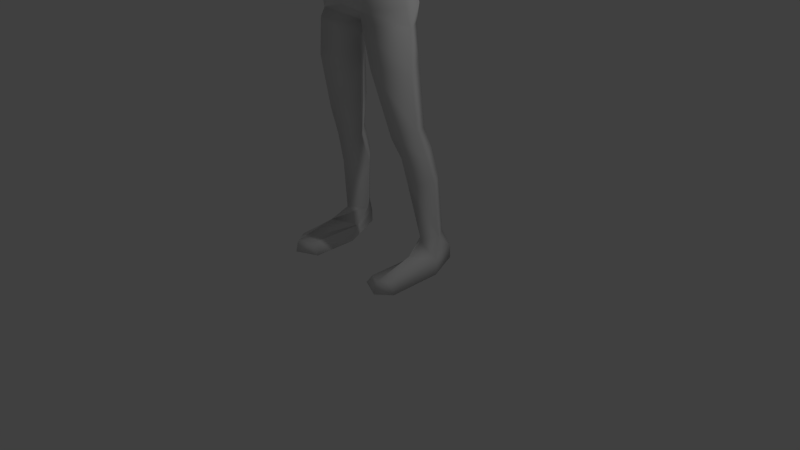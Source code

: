 # Source: maletry.blend  (saved by Blender 2.74.0; exported with 4.5.12 LTS)
import bpy
from mathutils import Matrix  # noqa: F401  (used for matrix-valued properties, if any)

bpy.ops.wm.read_factory_settings(use_empty=True)
scene = bpy.context.scene
scene.name = 'Scene'

# ---- collections
col_collection_1 = bpy.data.collections.new('Collection 1'); scene.collection.children.link(col_collection_1)

# ---- world
world_world = bpy.data.worlds.new('World'); scene.world = world_world
world_world.color = (0.05088, 0.05088, 0.05088)
world_world.use_sun_shadow = False
world_world.sun_shadow_jitter_overblur = 0.0
world_world.cycles.sampling_method = 'MANUAL'
world_world.cycles.sample_map_resolution = 256

# ---- cameras
cam_camera = bpy.data.cameras.new('Camera')
cam_camera.clip_end = 100.0
cam_camera.lens = 35.0
cam_camera.sensor_width = 32.0
cam_camera.sensor_height = 18.0
cam_camera.ortho_scale = 7.314
cam_camera.dof.focus_distance = 0.0
cam_camera.dof.aperture_fstop = 128.0

# ---- lights
light_lamp = bpy.data.lights.new('Lamp', 'POINT')
light_lamp.transmission_factor = 0.0
light_lamp.cutoff_distance = 30.0
light_lamp.energy = 100.0
light_lamp.shadow_buffer_clip_start = 1.001
light_lamp.shadow_soft_size = 0.1
light_lamp.shadow_maximum_resolution = 0.006
light_lamp.use_absolute_resolution = True
light_lamp.cycles.use_multiple_importance_sampling = False

# ---- meshes
me_circle = bpy.data.meshes.new('Circle')
me_circle.from_pydata([(0.3595, -0.327, 3.847), (0.5672, -0.03971, 3.763), (0.4829, 0.215, 3.782), (0.3403, -0.3412, 4.239), (0.5576, -0.05014, 4.112), (0.45, 0.1955, 4.148), (0.2896, -0.4389, 4.667), (0.3419, -0.3095, 3.543), (0.6461, -0.03549, 3.504), (0.5688, 0.2012, 3.527), (0.1801, -0.394, 4.986), (0.5471, 0.07893, 4.823), (0.2899, -0.3132, 4.985), (0.3898, 0.3252, 5.006), (0.7003, -0.1308, 5.146), (0.6622, 0.2822, 5.101), (0.686, 0.09597, 5.304), (0.1607, -0.2419, 5.188), (0.3095, -0.2042, 5.181), (0.337, 0.356, 5.178), (0.2171, 0.1162, 5.415), (0.1429, -0.09707, 5.406), (0.4545, -0.2059, 4.957), (0.4527, -0.1597, 5.187), (0.4739, 0.1439, 5.362), (0.5316, 0.2425, 4.939), (0.4988, 0.3385, 5.186), (0.2115, 0.2871, 3.775), (0.1814, 0.2501, 4.154), (0.2351, 0.4007, 3.549), (0.4173, 0.2037, 4.545), (0.1804, 0.2954, 4.609), (0.1949, 0.329, 4.994), (0.1949, 0.3744, 5.184), (0.5422, -0.0277, 4.451), (0.1675, 0.2707, 5.454), (0.1923, -0.01482, 5.621), (0.1401, -0.1306, 5.583), (0.1143, 0.1353, 5.594), (0.7966, 0.09105, 4.826), (0.8717, -0.1421, 5.065), (0.8842, 0.2832, 5.057), (0.8677, 0.04216, 5.286), (1.176, 0.1106, 4.805), (1.236, -0.1014, 4.981), (1.207, 0.2979, 4.985), (1.203, 0.0443, 5.192), (1.518, 0.1664, 4.756), (1.548, -0.0008285, 4.881), (1.51, 0.3118, 4.914), (1.538, 0.1067, 5.067), (1.668, 0.1626, 4.722), (1.709, -0.03999, 4.827), (1.695, 0.2784, 4.91), (1.708, 0.1094, 5.027), (2.001, 0.0995, 4.602), (2.026, -0.09195, 4.755), (2.03, 0.2515, 4.78), (2.041, 0.09715, 4.929), (2.506, -0.003727, 4.504), (2.479, -0.1025, 4.592), (2.521, 0.138, 4.612), (2.501, 0.07614, 4.674), (2.755, -0.1493, 4.441), (2.748, -0.2282, 4.522), (2.791, 0.09187, 4.537), (2.774, 0.02686, 4.606), (2.984, -0.1648, 4.352), (3.005, -0.1708, 4.39), (3.011, 0.1378, 4.424), (3.005, 0.092, 4.484), (2.905, 0.08357, 4.541), (2.912, 0.1213, 4.487), (2.882, -0.1805, 4.454), (2.885, -0.1762, 4.41), (2.784, -0.2531, 4.432), (2.751, -0.1651, 4.418), (2.706, -0.3159, 4.428), (2.686, -0.196, 4.353), (3.077, -0.06052, 4.251), (3.104, -0.09331, 4.303), (3.114, 0.1284, 4.332), (3.098, 0.1113, 4.397), (2.815, -0.264, 4.377), (2.78, -0.1793, 4.327), (2.757, -0.2973, 4.346), (2.727, -0.2352, 4.318), (2.855, -0.2473, 4.3), (2.817, -0.1802, 4.283), (2.791, -0.294, 4.267), (2.769, -0.2422, 4.259), (0.3142, -0.3665, 3.212), (0.68, -0.03841, 3.265), (0.635, 0.2047, 3.273), (0.3051, 0.4436, 3.265), (0.06698, 0.005302, 2.978), (0.4343, -0.3547, 2.606), (0.7481, -0.02898, 2.538), (0.4674, 0.3606, 2.593), (0.08324, -0.02329, 2.8), (0.4139, 0.3776, 2.995), (0.1046, -0.02276, 2.522), (0.6931, 0.02567, 3.028), (0.3526, -0.386, 3.057), (0.5011, -0.1184, 1.75), (0.7127, 0.08734, 1.848), (0.5157, 0.403, 1.744), (0.2766, 0.07968, 1.729), (0.3075, -0.04871, 5.872), (0.5731, -0.02912, 1.493), (0.7622, 0.1974, 1.493), (0.6028, 0.4329, 1.513), (0.3094, 0.1908, 1.461), (0.2382, -0.2822, 5.834), (0.5981, 0.05468, 1.116), (0.795, 0.3054, 1.117), (0.6256, 0.533, 1.14), (0.3715, 0.2981, 1.079), (0.6953, 0.1694, 0.3912), (0.7956, 0.3808, 0.3916), (0.6845, 0.5505, 0.4046), (0.5178, 0.3747, 0.3705), (0.7343, -0.07721, 0.2732), (0.8539, 0.2605, 0.1542), (0.7427, 0.6406, 0.1672), (0.576, 0.3517, 0.1331), (0.7529, -0.08806, 0.0), (0.932, 0.193, 0.0), (0.7427, 0.6406, 0.0), (0.4719, 0.2679, 0.0), (0.7529, -0.6147, 0.1538), (0.8539, -0.461, 0.1542), (0.576, -0.5361, 0.1331), (0.7529, -0.669, 0.0), (0.932, -0.5153, 0.0), (0.4719, -0.5361, 0.0), (0.2009, 0.1226, 5.87), (0.3178, -0.06951, 6.037), (0.2599, -0.2903, 6.035), (0.2269, 0.09974, 6.069), (0.2915, -0.1003, 6.247), (0.266, -0.3709, 6.168), (0.2284, 0.1036, 6.223), (0.2056, -0.1426, 6.386), (0.1637, -0.3089, 6.332), (0.147, 0.007852, 6.406), (0.1495, 0.1341, 5.728), (0.2623, -0.03503, 5.699), (0.1702, -0.3163, 5.624), (0.0664, -0.411, 5.783), (0.02297, -0.3888, 5.969), (0.06062, -0.4691, 5.79), (0.4545, -0.2776, 4.541), (0.0, 0.3355, 3.795), (0.0, -0.4311, 3.896), (-0.3595, -0.327, 3.847), (-0.6064, -0.03971, 3.744), (-0.4829, 0.215, 3.782), (0.0, 0.2704, 4.16), (0.0, -0.4594, 4.287), (-0.3403, -0.3412, 4.239), (-0.5971, -0.05014, 4.112), (-0.45, 0.1955, 4.148), (0.0, -0.4861, 4.672), (-0.2896, -0.4389, 4.667), (0.0, 0.3985, 3.531), (0.0, -0.4115, 3.555), (-0.3419, -0.2798, 3.543), (-0.666, -0.03549, 3.504), (-0.5688, 0.2363, 3.527), (-0.1801, -0.394, 4.986), (-0.5923, 0.07893, 4.823), (-0.2899, -0.3132, 4.985), (0.0, -0.373, 4.954), (0.0, 0.3327, 4.983), (-0.3898, 0.3252, 5.006), (-0.6521, -0.1308, 5.146), (-0.6622, 0.2822, 5.163), (-0.6589, 0.09597, 5.326), (-0.1607, -0.2419, 5.188), (-0.3095, -0.2042, 5.181), (0.0, -0.2754, 5.151), (0.0, 0.3927, 5.19), (-0.3898, 0.356, 5.178), (-0.2856, 0.1162, 5.415), (-0.1429, -0.09707, 5.406), (0.0, -0.1777, 5.408), (-0.4545, -0.2059, 4.957), (-0.4527, -0.1597, 5.187), (-0.3993, 0.1439, 5.362), (-0.5316, 0.2425, 4.939), (-0.4988, 0.3385, 5.186), (0.0, 0.2894, 5.423), (-0.2115, 0.2871, 3.775), (-0.1814, 0.2501, 4.154), (-0.2351, 0.3538, 3.549), (-0.4173, 0.2037, 4.545), (-0.1804, 0.2954, 4.609), (0.0, 0.3327, 4.597), (-0.1949, 0.329, 4.994), (-0.1949, 0.3744, 5.184), (-0.5822, -0.0277, 4.451), (-0.1744, 0.2933, 5.454), (-0.2092, -0.01482, 5.615), (-0.1401, -0.1419, 5.577), (0.0, -0.1939, 5.526), (0.0, 0.1963, 5.585), (-0.1143, 0.1524, 5.594), (-0.7925, 0.09105, 4.826), (-0.8554, -0.1421, 5.057), (-0.8842, 0.2832, 5.119), (-0.8677, 0.04216, 5.277), (-1.198, 0.1106, 4.805), (-1.236, -0.1414, 4.981), (-1.229, 0.2936, 5.042), (-1.203, 0.0443, 5.192), (-1.569, 0.1664, 4.756), (-1.582, -0.0079, 4.864), (-1.571, 0.2764, 4.922), (-1.596, 0.1004, 5.089), (-1.668, 0.1626, 4.744), (-1.709, -0.02752, 4.849), (-1.673, 0.2784, 4.894), (-1.708, 0.08765, 5.048), (-1.984, 0.0995, 4.623), (-2.009, -0.09195, 4.777), (-2.025, 0.2515, 4.812), (-2.041, 0.06497, 4.951), (-2.506, -0.003727, 4.534), (-2.479, -0.1025, 4.613), (-2.521, 0.138, 4.633), (-2.501, 0.07614, 4.696), (-2.755, -0.1038, 4.463), (-2.748, -0.1983, 4.543), (-2.804, 0.09187, 4.559), (-2.774, 0.02686, 4.628), (-2.984, -0.1193, 4.374), (-3.005, -0.1708, 4.412), (-3.011, 0.1542, 4.445), (-2.964, 0.1148, 4.508), (-2.885, 0.08357, 4.576), (-2.912, 0.1213, 4.509), (-2.882, -0.1805, 4.476), (-2.885, -0.1398, 4.432), (-2.784, -0.2387, 4.454), (-2.751, -0.1267, 4.44), (-2.706, -0.2741, 4.45), (-2.686, -0.2305, 4.375), (-3.077, -0.0313, 4.266), (-3.076, -0.09331, 4.291), (-3.114, 0.1284, 4.354), (-3.066, 0.1147, 4.385), (-2.815, -0.2512, 4.399), (-2.78, -0.1793, 4.349), (-2.757, -0.2973, 4.368), (-2.727, -0.2352, 4.34), (-2.855, -0.2473, 4.322), (-2.817, -0.1802, 4.305), (-2.791, -0.294, 4.289), (-2.769, -0.2422, 4.281), (0.0, 0.4391, 3.352), (0.0, -0.3651, 3.251), (-0.3142, -0.3566, 3.17), (-0.7295, -0.07266, 3.265), (-0.6551, 0.2047, 3.224), (-0.3247, 0.4202, 3.216), (0.0, 0.06134, 2.973), (-0.06698, 0.0484, 2.978), (-0.4343, -0.3547, 2.606), (-0.7481, -0.02898, 2.538), (-0.4674, 0.3606, 2.593), (-0.1026, -0.02329, 2.8), (-0.4139, 0.3307, 2.995), (-0.1046, -0.02276, 2.522), (-0.7518, 0.02567, 3.028), (-0.3526, -0.386, 3.057), (-0.5011, -0.1888, 1.918), (-0.6845, 0.08734, 1.919), (-0.5157, 0.403, 1.942), (-0.2626, 0.07968, 1.918), (-0.3075, -0.04871, 5.872), (-0.5731, -0.02912, 1.493), (-0.7481, 0.1974, 1.493), (-0.6028, 0.4329, 1.513), (-0.3849, 0.1908, 1.461), (-0.2382, -0.2822, 5.834), (-0.5981, 0.05468, 1.116), (-0.795, 0.3054, 1.117), (-0.6256, 0.533, 1.14), (-0.3715, 0.2981, 1.079), (-0.6953, 0.1694, 0.3912), (-0.7956, 0.3808, 0.3916), (-0.6845, 0.5505, 0.4046), (-0.5178, 0.3747, 0.3705), (-0.7343, -0.07721, 0.2732), (-0.8539, 0.2176, 0.1542), (-0.7427, 0.6406, 0.1672), (-0.576, 0.2402, 0.1331), (-0.7529, -0.08806, 0.0), (-0.932, 0.06568, 0.0), (-0.7427, 0.6406, 0.0), (-0.4719, 0.04482, 0.0), (-0.7529, -0.6147, 0.1538), (-0.8539, -0.461, 0.1542), (-0.576, -0.5361, 0.1331), (-0.7529, -0.669, 0.0), (-0.932, -0.5153, 0.0), (-0.4719, -0.5361, 0.0), (0.0, -0.4648, 5.758), (0.0, 0.2488, 5.882), (-0.2009, 0.1226, 5.87), (-0.3178, -0.06951, 6.037), (-0.2599, -0.2903, 6.035), (0.0, -0.4493, 5.962), (0.0, 0.2591, 6.062), (-0.2269, 0.09974, 6.069), (-0.2915, -0.1003, 6.247), (-0.266, -0.3709, 6.168), (0.0, -0.4596, 6.092), (0.0, 0.226, 6.236), (-0.2284, 0.1036, 6.223), (-0.2452, -0.1426, 6.386), (-0.1872, -0.3089, 6.332), (0.0, -0.4106, 6.334), (0.0, 0.1139, 6.42), (-0.147, 0.007852, 6.406), (0.0, -0.1569, 6.475), (-0.1213, 0.1341, 5.728), (-0.2623, -0.03503, 5.699), (0.0, 0.2179, 5.73), (-0.1702, -0.3163, 5.624), (0.0, -0.401, 5.55), (-0.0664, -0.411, 5.783), (-0.02297, -0.3888, 5.969), (0.0, -0.5139, 5.775), (-0.06062, -0.4691, 5.79), (-0.4545, -0.2776, 4.541)], [], [(27, 28, 5, 2), (2, 5, 4, 1), (1, 4, 3, 0), (0, 3, 159, 154), (3, 6, 163, 159), (163, 6, 12, 10, 173), (27, 29, 165, 153), (1, 8, 9, 2), (0, 7, 8, 1), (154, 166, 7, 0), (28, 31, 30, 5), (4, 5, 30, 34), (198, 31, 28, 158), (10, 17, 181, 173), (12, 18, 17, 10), (22, 11, 14, 23), (32, 33, 19, 13), (13, 19, 26, 25), (24, 20, 18, 23), (17, 21, 186, 181), (17, 18, 20, 21), (16, 24, 23, 14), (12, 22, 23, 18), (25, 26, 15, 11), (15, 26, 24, 16), (19, 20, 24, 26), (35, 20, 19, 33), (192, 35, 33, 182), (174, 182, 33, 32), (174, 32, 31, 198), (30, 31, 32, 13), (2, 9, 29, 27), (153, 158, 28, 27), (35, 38, 36, 20), (192, 206, 38, 35), (20, 36, 37, 21), (21, 37, 205, 186), (16, 42, 41, 15), (14, 40, 42, 16), (15, 41, 39, 11), (11, 39, 40, 14), (42, 46, 45, 41), (40, 44, 46, 42), (41, 45, 43, 39), (39, 43, 44, 40), (46, 50, 49, 45), (44, 48, 50, 46), (45, 49, 47, 43), (43, 47, 48, 44), (50, 54, 53, 49), (48, 52, 54, 50), (49, 53, 51, 47), (47, 51, 52, 48), (54, 58, 57, 53), (52, 56, 58, 54), (53, 57, 55, 51), (51, 55, 56, 52), (58, 62, 61, 57), (56, 60, 62, 58), (57, 61, 59, 55), (55, 59, 60, 56), (62, 66, 65, 61), (60, 64, 66, 62), (61, 65, 63, 59), (63, 76, 78, 59), (66, 71, 72, 65), (65, 72, 74, 63), (72, 69, 67, 74), (73, 68, 70, 71), (64, 73, 71, 66), (63, 74, 73, 64), (74, 67, 68, 73), (71, 70, 69, 72), (78, 86, 85, 77), (60, 77, 75, 64), (64, 75, 76, 63), (59, 78, 77, 60), (68, 80, 82, 70), (67, 79, 80, 68), (70, 82, 81, 69), (69, 81, 79, 67), (81, 82, 80, 79), (86, 90, 89, 85), (75, 83, 84, 76), (77, 85, 83, 75), (76, 84, 86, 78), (90, 88, 87, 89), (83, 87, 88, 84), (85, 89, 87, 83), (84, 88, 90, 86), (29, 94, 260, 165), (9, 93, 94, 29), (8, 92, 93, 9), (7, 91, 92, 8), (166, 261, 91, 7), (94, 95, 266, 260), (91, 261, 266, 95), (95, 99, 103, 91), (94, 100, 99, 95), (92, 102, 93), (99, 101, 96, 103), (102, 97, 98, 100), (100, 98, 101, 99), (93, 102, 100, 94), (91, 103, 102, 92), (103, 96, 97, 102), (96, 104, 105, 97), (97, 105, 106, 98), (101, 107, 104, 96), (98, 106, 107, 101), (104, 109, 110, 105), (105, 110, 111, 106), (107, 112, 109, 104), (106, 111, 112, 107), (109, 114, 115, 110), (110, 115, 116, 111), (112, 117, 114, 109), (111, 116, 117, 112), (114, 118, 119, 115), (115, 119, 120, 116), (117, 121, 118, 114), (116, 120, 121, 117), (118, 122, 123, 119), (119, 123, 124, 120), (121, 125, 122, 118), (120, 124, 125, 121), (123, 131, 134, 127), (123, 127, 128, 124), (129, 135, 132, 125), (124, 128, 129, 125), (130, 133, 134, 131), (132, 135, 133, 130), (127, 134, 133, 126), (126, 133, 135, 129), (122, 130, 131, 123), (125, 132, 130, 122), (146, 136, 108, 147), (329, 309, 136, 146), (147, 108, 113, 148), (148, 113, 149, 308, 331), (136, 139, 137, 108), (309, 314, 139, 136), (108, 137, 138, 113), (113, 138, 150, 149), (139, 142, 140, 137), (314, 319, 142, 139), (137, 140, 141, 138), (138, 141, 318, 313, 150), (142, 145, 143, 140), (319, 324, 145, 142), (140, 143, 144, 141), (141, 144, 323, 318), (324, 326, 145), (145, 326, 143), (144, 326, 323), (143, 326, 144), (37, 148, 331, 205), (36, 147, 148, 37), (206, 329, 146, 38), (38, 146, 147, 36), (151, 149, 150), (151, 150, 313, 334), (149, 151, 334, 308), (25, 11, 34, 30, 13), (6, 152, 22, 12), (11, 22, 152, 34), (3, 4, 34, 152, 6), (193, 157, 162, 194), (157, 156, 161, 162), (156, 155, 160, 161), (155, 154, 159, 160), (160, 159, 163, 164), (163, 173, 170, 172, 164), (193, 153, 165, 195), (156, 157, 169, 168), (155, 156, 168, 167), (154, 155, 167, 166), (194, 162, 196, 197), (161, 201, 196, 162), (198, 158, 194, 197), (170, 173, 181, 179), (172, 170, 179, 180), (187, 188, 176, 171), (199, 175, 183, 200), (175, 190, 191, 183), (189, 188, 180, 184), (179, 181, 186, 185), (179, 185, 184, 180), (178, 176, 188, 189), (172, 180, 188, 187), (190, 171, 177, 191), (177, 178, 189, 191), (183, 191, 189, 184), (202, 200, 183, 184), (192, 182, 200, 202), (174, 199, 200, 182), (174, 198, 197, 199), (196, 175, 199, 197), (157, 193, 195, 169), (153, 193, 194, 158), (202, 184, 203, 207), (192, 202, 207, 206), (184, 185, 204, 203), (185, 186, 205, 204), (178, 177, 210, 211), (176, 178, 211, 209), (177, 171, 208, 210), (171, 176, 209, 208), (211, 210, 214, 215), (209, 211, 215, 213), (210, 208, 212, 214), (208, 209, 213, 212), (215, 214, 218, 219), (213, 215, 219, 217), (214, 212, 216, 218), (212, 213, 217, 216), (219, 218, 222, 223), (217, 219, 223, 221), (218, 216, 220, 222), (216, 217, 221, 220), (223, 222, 226, 227), (221, 223, 227, 225), (222, 220, 224, 226), (220, 221, 225, 224), (227, 226, 230, 231), (225, 227, 231, 229), (226, 224, 228, 230), (224, 225, 229, 228), (231, 230, 234, 235), (229, 231, 235, 233), (230, 228, 232, 234), (232, 228, 247, 245), (235, 234, 241, 240), (234, 232, 243, 241), (241, 243, 236, 238), (242, 240, 239, 237), (233, 235, 240, 242), (232, 233, 242, 243), (243, 242, 237, 236), (240, 241, 238, 239), (247, 246, 254, 255), (229, 233, 244, 246), (233, 232, 245, 244), (228, 229, 246, 247), (237, 239, 251, 249), (236, 237, 249, 248), (239, 238, 250, 251), (238, 236, 248, 250), (250, 248, 249, 251), (255, 254, 258, 259), (244, 245, 253, 252), (246, 244, 252, 254), (245, 247, 255, 253), (259, 258, 256, 257), (252, 253, 257, 256), (254, 252, 256, 258), (253, 255, 259, 257), (195, 165, 260, 265), (169, 195, 265, 264), (168, 169, 264, 263), (167, 168, 263, 262), (166, 167, 262, 261), (265, 260, 266, 267), (262, 267, 266, 261), (267, 262, 275, 271), (265, 267, 271, 272), (263, 264, 274), (271, 275, 268, 273), (274, 272, 270, 269), (272, 271, 273, 270), (264, 265, 272, 274), (262, 263, 274, 275), (275, 274, 269, 268), (268, 269, 277, 276), (269, 270, 278, 277), (273, 268, 276, 279), (270, 273, 279, 278), (276, 277, 282, 281), (277, 278, 283, 282), (279, 276, 281, 284), (278, 279, 284, 283), (281, 282, 287, 286), (282, 283, 288, 287), (284, 281, 286, 289), (283, 284, 289, 288), (286, 287, 291, 290), (287, 288, 292, 291), (289, 286, 290, 293), (288, 289, 293, 292), (290, 291, 295, 294), (291, 292, 296, 295), (293, 290, 294, 297), (292, 293, 297, 296), (295, 299, 306, 303), (295, 296, 300, 299), (301, 297, 304, 307), (296, 297, 301, 300), (302, 303, 306, 305), (304, 302, 305, 307), (299, 298, 305, 306), (298, 301, 307, 305), (294, 295, 303, 302), (297, 294, 302, 304), (327, 328, 280, 310), (329, 327, 310, 309), (328, 330, 285, 280), (330, 331, 308, 332, 285), (310, 280, 311, 315), (309, 310, 315, 314), (280, 285, 312, 311), (285, 332, 333, 312), (315, 311, 316, 320), (314, 315, 320, 319), (311, 312, 317, 316), (312, 333, 313, 318, 317), (320, 316, 321, 325), (319, 320, 325, 324), (316, 317, 322, 321), (317, 318, 323, 322), (324, 325, 326), (325, 321, 326), (322, 323, 326), (321, 322, 326), (204, 205, 331, 330), (203, 204, 330, 328), (206, 207, 327, 329), (207, 203, 328, 327), (335, 333, 332), (335, 334, 313, 333), (332, 308, 334, 335), (190, 175, 196, 201, 171), (164, 172, 187, 336), (171, 201, 336, 187), (160, 164, 336, 201, 161), (129, 128, 127, 126)])
me_circle.polygons.foreach_set('use_smooth', [True] * 335)
me_circle.use_remesh_preserve_volume = False
me_circle.use_remesh_preserve_attributes = False
me_circle.use_mirror_vertex_groups = False
me_circle.update()
arm_armature = bpy.data.armatures.new('Armature')  # bones are not reproduced

# ---- objects
ob_armature = bpy.data.objects.new('Armature', arm_armature)
ob_circle = bpy.data.objects.new('Circle', me_circle)
ob_lamp = bpy.data.objects.new('Lamp', light_lamp)
ob_camera = bpy.data.objects.new('Camera', cam_camera)

# ---- transforms, parenting, visibility, modifiers, constraints
ob_armature.location = (0.0, 0.04685, 0.0)
ob_armature.show_in_front = True
ob_armature.lineart.crease_threshold = 0.0
ob_circle.parent = ob_armature
ob_circle.matrix_parent_inverse = Matrix(((1.0, 0.0, 0.0, 0.0), (0.0, 1.0, 0.0, -0.04685), (0.0, 0.0, 1.0, 0.0), (0.0, 0.0, 0.0, 1.0)))
ob_circle.location = (0.0, 0.0, 0.0)
ob_circle.lineart.crease_threshold = 0.0
_vg = ob_circle.vertex_groups.new(name='Bone')
for _i, _w in zip([0, 1, 2, 3, 4, 5, 7, 8, 9, 27, 28, 29, 91, 92, 94, 100, 103, 153, 154, 155, 156, 157, 160, 161, 162, 165, 166, 167, 168, 169, 193, 194, 195, 260, 261, 262, 263, 265, 266, 272, 275], [0.1325, 0.07999, 0.0877, 0.002469, 0.009471, 0.003764, 0.5166, 0.1061, 0.1149, 0.1439, 0.0002718, 0.4805, 0.1222, 0.01702, 0.1189, 0.00128, 0.02736, 0.142, 0.08739, 0.1325, 0.08002, 0.08773, 0.001816, 0.009637, 0.003933, 0.556, 0.4703, 0.5166, 0.1061, 0.1149, 0.1439, 0.0003341, 0.4805, 0.2951, 0.5207, 0.1222, 0.01702, 0.1189, 0.001925, 0.00128, 0.02736]): _vg.add([_i], _w, 'REPLACE')
_vg = ob_circle.vertex_groups.new(name='Bone.001')
for _i, _w in zip([0, 1, 2, 3, 4, 5, 6, 7, 8, 9, 27, 28, 29, 30, 31, 34, 91, 92, 93, 94, 152, 153, 154, 155, 156, 157, 158, 159, 160, 161, 162, 163, 164, 165, 166, 167, 168, 169, 193, 194, 195, 196, 197, 198, 201, 261, 262, 263, 264, 265, 336], [0.6266, 0.5574, 0.5777, 0.1848, 0.5284, 0.5073, 0.02289, 0.205, 0.1733, 0.2057, 0.6027, 0.2003, 0.204, 0.08817, 0.03554, 0.1619, 0.01362, 0.02379, 0.01183, 0.02897, 0.07073, 0.6166, 0.7309, 0.6253, 0.5562, 0.5772, 0.1581, 0.1302, 0.1792, 0.5226, 0.5064, 0.004326, 0.02165, 0.1755, 0.4328, 0.2047, 0.173, 0.2055, 0.6026, 0.2003, 0.2039, 0.09269, 0.03746, 0.02381, 0.1425, 0.09124, 0.01355, 0.02366, 0.01175, 0.02892, 0.07006]): _vg.add([_i], _w, 'REPLACE')
_vg = ob_circle.vertex_groups.new(name='Bone.002')
for _i, _w in zip([0, 1, 2, 3, 4, 5, 6, 7, 9, 10, 11, 12, 13, 17, 18, 19, 22, 23, 25, 27, 28, 29, 30, 31, 32, 33, 34, 152, 153, 154, 155, 156, 157, 158, 159, 160, 161, 162, 163, 164, 165, 167, 169, 170, 171, 172, 173, 174, 175, 179, 180, 181, 182, 183, 186, 187, 188, 190, 193, 194, 195, 196, 197, 198, 199, 200, 201, 336], [0.1564, 0.07432, 0.1063, 0.7395, 0.3193, 0.3597, 0.8247, 0.02262, 0.0216, 0.7086, 0.1152, 0.5618, 0.07922, 0.186, 0.1128, 0.01211, 0.214, 0.03775, 0.0549, 0.1318, 0.7141, 0.03633, 0.6781, 0.7675, 0.2041, 0.06682, 0.6247, 0.7584, 0.1487, 0.1518, 0.1577, 0.07532, 0.107, 0.7682, 0.8294, 0.7453, 0.324, 0.3615, 0.8895, 0.822, 0.0292, 0.02322, 0.02207, 0.6909, 0.1245, 0.5844, 0.7911, 0.4665, 0.07678, 0.1866, 0.1154, 0.5862, 0.09581, 0.01096, 0.02813, 0.2201, 0.03976, 0.05128, 0.132, 0.7146, 0.03651, 0.6816, 0.7682, 0.8114, 0.2035, 0.06656, 0.648, 0.7567]): _vg.add([_i], _w, 'REPLACE')
_vg = ob_circle.vertex_groups.new(name='Bone.003')
for _i, _w in zip([10, 17, 18, 19, 20, 21, 24, 32, 33, 35, 36, 37, 38, 113, 136, 146, 147, 148, 149, 151, 170, 173, 174, 179, 180, 181, 182, 183, 184, 185, 186, 189, 192, 199, 200, 202, 203, 204, 205, 206, 207, 308, 309, 327, 328, 329, 330, 331, 332, 334, 335], [0.004327, 0.1347, 0.05254, 0.04316, 0.2359, 0.6846, 0.08343, 0.007608, 0.1124, 0.5527, 0.1567, 0.1859, 0.5743, 0.004552, 0.03662, 0.1367, 0.06429, 0.08139, 0.01671, 0.01197, 0.005625, 0.001085, 0.01119, 0.1344, 0.05075, 0.09393, 0.1195, 0.03012, 0.2054, 0.6768, 0.6953, 0.07268, 0.5775, 0.001491, 0.09908, 0.4581, 0.06749, 0.151, 0.2639, 0.4297, 0.1534, 0.02356, 0.001536, 0.03431, 0.006548, 0.09297, 0.07251, 0.1104, 0.01293, 0.01504, 0.01013]): _vg.add([_i], _w, 'REPLACE')
_vg = ob_circle.vertex_groups.new(name='Bone.004')
for _i, _w in zip([17, 20, 21, 24, 35, 36, 37, 38, 108, 113, 136, 137, 138, 139, 140, 141, 142, 143, 144, 145, 146, 147, 148, 149, 150, 151, 179, 182, 184, 185, 186, 189, 192, 200, 202, 203, 204, 205, 206, 207, 280, 285, 308, 309, 310, 311, 312, 313, 314, 315, 316, 317, 318, 319, 320, 321, 322, 323, 324, 325, 326, 327, 328, 329, 330, 331, 332, 333, 334, 335], [0.002258, 0.1134, 0.132, 0.02789, 0.08756, 0.7556, 0.7765, 0.3457, 0.9631, 0.9649, 0.9475, 0.9843, 0.9861, 0.9845, 0.9942, 0.9927, 0.9933, 0.9971, 0.9967, 0.9978, 0.8399, 0.8964, 0.9049, 0.9597, 0.9822, 0.9628, 0.002959, 0.01068, 0.145, 0.1405, 0.1781, 0.05001, 0.1417, 0.01972, 0.1822, 0.853, 0.8158, 0.6851, 0.505, 0.7685, 0.9837, 0.9764, 0.9564, 0.9687, 0.9827, 0.9948, 0.9928, 0.9834, 0.9892, 0.9956, 0.9988, 0.9962, 0.9912, 0.9958, 0.9983, 0.9994, 0.9985, 0.9972, 0.9982, 0.9994, 0.9991, 0.9383, 0.9407, 0.8895, 0.9156, 0.8696, 0.9626, 0.9848, 0.9613, 0.9642]): _vg.add([_i], _w, 'REPLACE')
_vg = ob_circle.vertex_groups.new(name='Bone.002_L')
for _i, _w in zip([3, 4, 5, 6, 10, 11, 12, 13, 14, 15, 16, 17, 18, 19, 20, 21, 22, 23, 24, 25, 26, 30, 31, 32, 33, 34, 35, 36, 38, 39, 40, 42, 147, 152, 163, 170, 173, 174, 179, 181, 182, 183, 186, 192, 197, 198, 199, 200, 202, 206], [0.002637, 0.01338, 0.01562, 0.09249, 0.1901, 0.5892, 0.3342, 0.7188, 0.1664, 0.1408, 0.1304, 0.6007, 0.7504, 0.7479, 0.5776, 0.1396, 0.6233, 0.7605, 0.7267, 0.516, 0.6519, 0.1404, 0.1152, 0.6194, 0.643, 0.1237, 0.2712, 0.0755, 0.0588, 0.1007, 0.01769, 0.0006384, 0.01731, 0.1145, 0.01421, 0.01856, 0.07551, 0.2261, 0.01465, 0.143, 0.3628, 0.005868, 0.03369, 0.1221, 0.01272, 0.05899, 0.07606, 0.1041, 0.04146, 0.00746]): _vg.add([_i], _w, 'REPLACE')
_vg = ob_circle.vertex_groups.new(name='Bone.002_L.001')
for _i, _w in zip([11, 12, 13, 14, 15, 16, 18, 19, 20, 22, 23, 24, 25, 26, 30, 32, 33, 34, 39, 40, 41, 42, 43, 44, 45, 46, 47, 48, 49, 50, 51, 52, 53, 54, 152], [0.2702, 0.04539, 0.1516, 0.8021, 0.8435, 0.8478, 0.05664, 0.1317, 0.05485, 0.1355, 0.1648, 0.1358, 0.4107, 0.2841, 0.06551, 0.0517, 0.0396, 0.05203, 0.8737, 0.9578, 0.9763, 0.9697, 0.9634, 0.9793, 0.9902, 0.991, 0.2416, 0.806, 0.8152, 0.8674, 0.06524, 0.1145, 0.1426, 0.1471, 0.0186]): _vg.add([_i], _w, 'REPLACE')
_vg = ob_circle.vertex_groups.new(name='Bone.002_L.002')
for _i, _w in zip([43, 47, 48, 49, 50, 51, 52, 53, 54, 55, 56, 57, 58, 59, 60, 61, 62, 65, 66], [0.01105, 0.7577, 0.1935, 0.1847, 0.1324, 0.9329, 0.8839, 0.8576, 0.8527, 0.9714, 0.9726, 0.9949, 0.9906, 0.05209, 0.05136, 0.8105, 0.8663, 0.002259, 0.02705]): _vg.add([_i], _w, 'REPLACE')
_vg = ob_circle.vertex_groups.new(name='Bone.002_L.003')
for _i, _w in zip([61, 63, 64, 65, 66, 67, 68, 69, 70, 71, 72, 73, 74, 75, 76, 78, 81, 82, 83, 84, 88], [0.008927, 0.6386, 0.1561, 0.845, 0.8809, 0.05995, 0.1072, 0.2078, 0.4443, 0.7393, 0.4053, 0.5763, 0.2913, 0.07126, 0.482, 0.00146, 0.1036, 0.1773, 0.008937, 0.106, 0.02105]): _vg.add([_i], _w, 'REPLACE')
_vg = ob_circle.vertex_groups.new(name='Bone.002_L.004')
for _i, _w in zip([63, 64, 65, 67, 68, 69, 70, 71, 72, 73, 74, 76, 79, 80, 81, 82], [0.07999, 0.008485, 0.08915, 0.9266, 0.8697, 0.7875, 0.5461, 0.2399, 0.5817, 0.2835, 0.6243, 0.06072, 0.9879, 0.9904, 0.8933, 0.8181]): _vg.add([_i], _w, 'REPLACE')
_vg = ob_circle.vertex_groups.new(name='Bone.002_L.005')
for _i, _w in zip([55, 59, 60, 61, 62, 63, 64, 65, 66, 73, 74, 75, 76, 77, 78, 83, 84, 85, 86, 87, 88, 89, 90], [0.001057, 0.9329, 0.9393, 0.1576, 0.1139, 0.2905, 0.8089, 0.02949, 0.06953, 0.1393, 0.08499, 0.9187, 0.4639, 0.9729, 0.9708, 0.9667, 0.8819, 0.9911, 0.9961, 0.9847, 0.9604, 0.9941, 0.9923]): _vg.add([_i], _w, 'REPLACE')
_vg = ob_circle.vertex_groups.new(name='Bone.002_R')
for _i, _w in zip([10, 17, 19, 31, 32, 33, 35, 160, 161, 162, 163, 164, 170, 171, 172, 173, 174, 175, 176, 177, 178, 179, 180, 181, 182, 183, 184, 185, 186, 187, 188, 189, 190, 191, 192, 196, 197, 198, 199, 200, 201, 202, 203, 206, 207, 208, 209, 211, 328, 336], [0.01827, 0.01478, 0.007314, 0.01267, 0.07711, 0.1044, 0.04157, 0.0006856, 0.00627, 0.01571, 0.009118, 0.09433, 0.2043, 0.5527, 0.3131, 0.07865, 0.2264, 0.7169, 0.1642, 0.1432, 0.1304, 0.6001, 0.7478, 0.1436, 0.3629, 0.748, 0.5765, 0.139, 0.03333, 0.6137, 0.759, 0.7264, 0.5401, 0.6532, 0.122, 0.1469, 0.1169, 0.05952, 0.6191, 0.6429, 0.1092, 0.271, 0.06848, 0.006815, 0.05707, 0.09478, 0.01592, 0.0003564, 0.003317, 0.112]): _vg.add([_i], _w, 'REPLACE')
_vg = ob_circle.vertex_groups.new(name='Bone.002_R.001')
for _i, _w in zip([171, 172, 175, 176, 177, 178, 180, 183, 184, 187, 188, 189, 190, 191, 196, 199, 200, 201, 208, 209, 210, 211, 212, 213, 214, 215, 216, 217, 218, 219, 220, 221, 222, 223, 336], [0.2915, 0.0415, 0.1673, 0.8032, 0.8417, 0.8477, 0.05659, 0.1345, 0.0549, 0.1382, 0.1653, 0.1361, 0.3898, 0.2849, 0.04463, 0.05622, 0.04284, 0.06849, 0.8771, 0.9583, 0.9763, 0.9698, 0.9636, 0.9793, 0.9902, 0.9911, 0.2416, 0.806, 0.8152, 0.8674, 0.06524, 0.1145, 0.1426, 0.1471, 0.02947]): _vg.add([_i], _w, 'REPLACE')
_vg = ob_circle.vertex_groups.new(name='Bone.002_R.002')
for _i, _w in zip([212, 216, 217, 218, 219, 220, 221, 222, 223, 224, 225, 226, 227, 228, 229, 230, 231, 234, 235], [0.01105, 0.7577, 0.1935, 0.1847, 0.1324, 0.9329, 0.8839, 0.8576, 0.8527, 0.9714, 0.9726, 0.9949, 0.9906, 0.05209, 0.05136, 0.8105, 0.8663, 0.002259, 0.02705]): _vg.add([_i], _w, 'REPLACE')
_vg = ob_circle.vertex_groups.new(name='Bone.002_R.003')
for _i, _w in zip([230, 232, 233, 234, 235, 236, 237, 238, 239, 240, 241, 242, 243, 244, 245, 247, 250, 251, 252, 253, 257], [0.008927, 0.6386, 0.1561, 0.845, 0.8809, 0.05995, 0.1072, 0.2078, 0.4443, 0.7393, 0.4053, 0.5763, 0.2913, 0.07126, 0.482, 0.00146, 0.1036, 0.1773, 0.008937, 0.106, 0.02105]): _vg.add([_i], _w, 'REPLACE')
_vg = ob_circle.vertex_groups.new(name='Bone.002_R.004')
for _i, _w in zip([232, 233, 234, 236, 237, 238, 239, 240, 241, 242, 243, 245, 248, 249, 250, 251], [0.07999, 0.008485, 0.08915, 0.9266, 0.8697, 0.7875, 0.5461, 0.2399, 0.5817, 0.2835, 0.6243, 0.06072, 0.9879, 0.9904, 0.8933, 0.8181]): _vg.add([_i], _w, 'REPLACE')
_vg = ob_circle.vertex_groups.new(name='Bone.002_R.005')
for _i, _w in zip([224, 228, 229, 230, 231, 232, 233, 234, 235, 242, 243, 244, 245, 246, 247, 252, 253, 254, 255, 256, 257, 258, 259], [0.001057, 0.9329, 0.9393, 0.1576, 0.1139, 0.2905, 0.8089, 0.02949, 0.06953, 0.1393, 0.08499, 0.9187, 0.4639, 0.9729, 0.9708, 0.9667, 0.8819, 0.9911, 0.9961, 0.9847, 0.9604, 0.9941, 0.9923]): _vg.add([_i], _w, 'REPLACE')
_vg = ob_circle.vertex_groups.new(name='Bone_L')
for _i, _w in zip([0, 1, 2, 4, 5, 7, 8, 9, 27, 29, 91, 92, 93, 94, 95, 96, 99, 100, 101, 102, 103, 153, 165, 166, 195, 260, 261, 265, 266, 267, 271], [0.03657, 0.1492, 0.1335, 0.03402, 0.01377, 0.1424, 0.3531, 0.4303, 0.06326, 0.1588, 0.5868, 0.409, 0.4157, 0.5245, 0.5235, 0.05907, 0.1601, 0.1516, 0.009474, 0.1235, 0.4761, 0.01346, 0.09245, 0.0009823, 0.02736, 0.3161, 0.1424, 0.07577, 0.4181, 0.2269, 0.06563]): _vg.add([_i], _w, 'REPLACE')
_vg = ob_circle.vertex_groups.new(name='Bone_L.001')
for _i, _w in zip([0, 1, 2, 4, 7, 8, 9, 27, 29, 91, 92, 93, 94, 95, 96, 97, 98, 99, 100, 101, 102, 103, 104, 105, 106, 107, 109, 110, 111, 261, 266, 267], [0.003084, 0.122, 0.07119, 0.01274, 0.08639, 0.3364, 0.1933, 0.006938, 0.06467, 0.2254, 0.5111, 0.5146, 0.2251, 0.1837, 0.9276, 0.9834, 0.9736, 0.7575, 0.7856, 0.9532, 0.8539, 0.4606, 0.9468, 0.9534, 0.9397, 0.96, 0.0776, 0.05516, 0.06451, 0.04737, 0.06667, 0.02228]): _vg.add([_i], _w, 'REPLACE')
_vg = ob_circle.vertex_groups.new(name='Bone_L.002')
for _i, _w in zip([104, 105, 106, 107, 109, 110, 111, 112, 114, 115, 116, 117, 118, 119, 120, 121, 122, 123, 124, 125, 128], [0.04846, 0.04286, 0.0593, 0.02643, 0.922, 0.9448, 0.9353, 0.9761, 0.9942, 0.9959, 0.9941, 0.9973, 0.8832, 0.9647, 0.9659, 0.967, 0.02567, 0.07867, 0.5251, 0.08772, 0.4965]): _vg.add([_i], _w, 'REPLACE')
_vg = ob_circle.vertex_groups.new(name='Bone_L.003')
for _i, _w in zip([118, 119, 120, 121, 122, 123, 124, 125, 126, 127, 128, 129, 130, 131, 132, 133, 134, 135], [0.1167, 0.02047, 0.01798, 0.0159, 0.9622, 0.9213, 0.4749, 0.9123, 0.9998, 0.9987, 0.5035, 0.9989, 1.006, 0.9981, 1.002, 1.004, 1.006, 1.001]): _vg.add([_i], _w, 'REPLACE')
_vg = ob_circle.vertex_groups.new(name='Bone_R')
for _i, _w in zip([29, 94, 95, 99, 153, 155, 156, 157, 161, 162, 165, 166, 167, 168, 169, 193, 195, 260, 261, 262, 263, 264, 265, 266, 267, 268, 271, 272, 273, 274, 275], [0.02736, 0.07577, 0.2269, 0.06563, 0.01348, 0.03651, 0.1493, 0.1335, 0.035, 0.01417, 0.09246, 0.00098, 0.1424, 0.3531, 0.4303, 0.06329, 0.1588, 0.3161, 0.1424, 0.5868, 0.409, 0.4157, 0.5245, 0.4181, 0.5235, 0.05907, 0.1601, 0.1516, 0.009474, 0.1235, 0.4761]): _vg.add([_i], _w, 'REPLACE')
_vg = ob_circle.vertex_groups.new(name='Bone_R.001')
for _i, _w in zip([95, 155, 156, 157, 161, 167, 168, 169, 193, 195, 261, 262, 263, 264, 265, 266, 267, 268, 269, 270, 271, 272, 273, 274, 275, 276, 277, 278, 279, 281, 282, 283], [0.02228, 0.003038, 0.1221, 0.07125, 0.01349, 0.08639, 0.3365, 0.1933, 0.006978, 0.06468, 0.04737, 0.2254, 0.5111, 0.5146, 0.2251, 0.06667, 0.1837, 0.9276, 0.9834, 0.9736, 0.7575, 0.7856, 0.9532, 0.8539, 0.4606, 0.9468, 0.9534, 0.9397, 0.96, 0.0776, 0.05516, 0.06451]): _vg.add([_i], _w, 'REPLACE')
_vg = ob_circle.vertex_groups.new(name='Bone_R.002')
for _i, _w in zip([276, 277, 278, 279, 281, 282, 283, 284, 286, 287, 288, 289, 290, 291, 292, 293, 294, 295, 296, 297, 300], [0.04846, 0.04286, 0.0593, 0.02643, 0.922, 0.9448, 0.9353, 0.9761, 0.9942, 0.9959, 0.9941, 0.9973, 0.8832, 0.9647, 0.9659, 0.967, 0.02567, 0.07867, 0.5251, 0.08772, 0.4965]): _vg.add([_i], _w, 'REPLACE')
_vg = ob_circle.vertex_groups.new(name='Bone_R.003')
for _i, _w in zip([290, 291, 292, 293, 294, 295, 296, 297, 298, 299, 300, 301, 302, 303, 304, 305, 306, 307], [0.1167, 0.02047, 0.01798, 0.0159, 0.9622, 0.9213, 0.4749, 0.9123, 0.9998, 0.9987, 0.5035, 0.9989, 1.006, 0.9981, 1.002, 1.004, 1.006, 1.001]): _vg.add([_i], _w, 'REPLACE')
_m = ob_circle.modifiers.new('Armature', 'ARMATURE')
_m.object = ob_armature
ob_lamp.location = (4.076, 1.005, 5.904)
ob_lamp.rotation_euler = (0.6503, 0.05522, 1.866)
ob_lamp.lock_rotations_4d = False
ob_lamp.empty_display_type = 'ARROWS'
ob_lamp.color = (0.0, 0.0, 0.0, 0.0)
ob_lamp.lineart.crease_threshold = 0.0
ob_camera.location = (7.481, -6.508, 5.344)
ob_camera.rotation_euler = (1.109, 0.01082, 0.8149)
ob_camera.lock_rotations_4d = False
ob_camera.empty_display_type = 'ARROWS'
ob_camera.color = (0.0, 0.0, 0.0, 0.0)
ob_camera.display_type = 'WIRE'
ob_camera.lineart.crease_threshold = 0.0

# ---- collection membership
col_collection_1.objects.link(ob_armature)
col_collection_1.objects.link(ob_circle)
col_collection_1.objects.link(ob_lamp)
col_collection_1.objects.link(ob_camera)

# ---- scene / render settings (as saved in the file)
scene.camera = ob_camera
scene.frame_start = 1; scene.frame_end = 250; scene.frame_set(1)
scene.render.engine = 'BLENDER_EEVEE_NEXT'
scene.render.resolution_percentage = 50
scene.render.dither_intensity = 0.0
scene.cycles.use_denoising = False
scene.cycles.samples = 10
scene.cycles.sampling_pattern = 'TABULATED_SOBOL'
scene.cycles.light_sampling_threshold = 0.0
scene.cycles.use_adaptive_sampling = False
scene.cycles.use_light_tree = False
scene.cycles.blur_glossy = 0.0
scene.cycles.pixel_filter_type = 'GAUSSIAN'
scene.cycles.sample_clamp_indirect = 0.0
scene.view_settings.view_transform = 'Standard'
bpy.context.view_layer.update()
